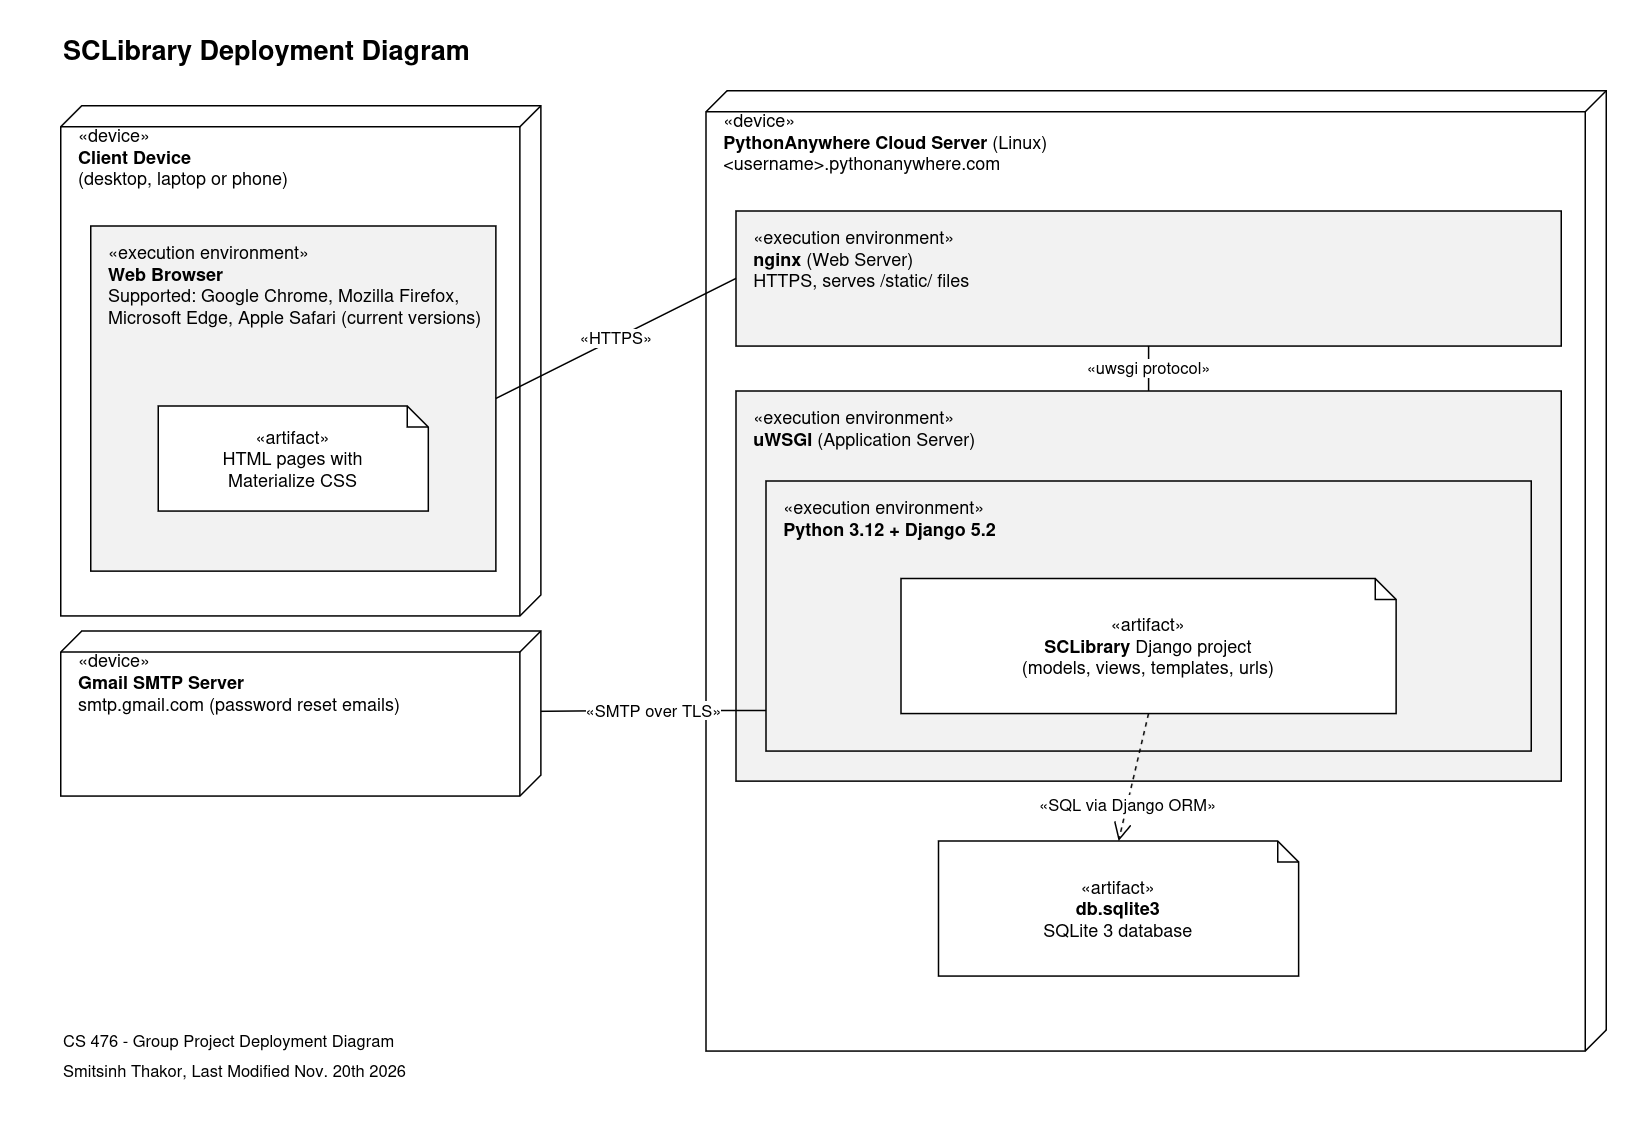

The diagram above was exported from draw.io. Its source (the exported page's mxGraphModel, read from the mxfile embedded in the PNG):
<mxGraphModel dx="1458" dy="790" grid="1" gridSize="10" guides="1" tooltips="1" connect="1" arrows="1" fold="1" page="1" pageScale="1" pageWidth="1100" pageHeight="760" background="#FFFFFF" math="0" shadow="0">
  <root>
    <mxCell id="0" />
    <mxCell id="1" parent="0" />
    <mxCell id="bg" parent="1" style="rounded=0;fillColor=#FFFFFF;strokeColor=none;" value="" vertex="1">
      <mxGeometry height="760" width="1100" as="geometry" />
    </mxCell>
    <mxCell id="title" parent="1" style="text;html=1;align=left;fontSize=18;fontColor=#000000;" value="&lt;b&gt;SCLibrary Deployment Diagram&lt;/b&gt;" vertex="1">
      <mxGeometry height="30" width="500" x="40" y="15" as="geometry" />
    </mxCell>
    <mxCell id="client" parent="1" style="shape=cube;size=14;direction=south;whiteSpace=wrap;html=1;verticalAlign=top;align=left;spacingLeft=10;spacingTop=6;container=1;collapsible=0;fillColor=#FFFFFF;strokeColor=#000000;fontColor=#000000;" value="«device»&lt;br&gt;&lt;b&gt;Client Device&lt;/b&gt;&lt;br&gt;(desktop, laptop or phone)" vertex="1">
      <mxGeometry height="340" width="320" x="40" y="70" as="geometry" />
    </mxCell>
    <mxCell id="browser" parent="client" style="rounded=0;whiteSpace=wrap;html=1;verticalAlign=top;align=left;spacingLeft=10;spacingTop=4;container=1;collapsible=0;fillColor=#F2F2F2;strokeColor=#000000;fontColor=#000000;" value="«execution environment»&lt;br&gt;&lt;b&gt;Web Browser&lt;/b&gt;&lt;br&gt;Supported: Google Chrome, Mozilla Firefox,&lt;br&gt;Microsoft Edge, Apple Safari (current versions)" vertex="1">
      <mxGeometry height="230" width="270" x="20" y="80" as="geometry" />
    </mxCell>
    <mxCell id="pages" parent="browser" style="shape=note;size=14;whiteSpace=wrap;html=1;align=center;verticalAlign=middle;fillColor=#FFFFFF;strokeColor=#000000;fontColor=#000000;" value="«artifact»&lt;br&gt;HTML pages with&lt;br&gt;Materialize CSS" vertex="1">
      <mxGeometry height="70" width="180" x="45" y="120" as="geometry" />
    </mxCell>
    <mxCell id="server" parent="1" style="shape=cube;size=14;direction=south;whiteSpace=wrap;html=1;verticalAlign=top;align=left;spacingLeft=10;spacingTop=6;container=1;collapsible=0;fillColor=#FFFFFF;strokeColor=#000000;fontColor=#000000;" value="«device»&lt;br&gt;&lt;b&gt;PythonAnywhere Cloud Server&lt;/b&gt; (Linux)&lt;br&gt;&amp;lt;username&amp;gt;.pythonanywhere.com" vertex="1">
      <mxGeometry height="640" width="600" x="470" y="60" as="geometry" />
    </mxCell>
    <mxCell id="nginx" parent="server" style="rounded=0;whiteSpace=wrap;html=1;verticalAlign=top;align=left;spacingLeft=10;spacingTop=4;container=1;collapsible=0;fillColor=#F2F2F2;strokeColor=#000000;fontColor=#000000;" value="«execution environment»&lt;br&gt;&lt;b&gt;nginx&lt;/b&gt; (Web Server)&lt;br&gt;HTTPS, serves /static/ files" vertex="1">
      <mxGeometry height="90" width="550" x="20" y="80" as="geometry" />
    </mxCell>
    <mxCell id="uwsgi" parent="server" style="rounded=0;whiteSpace=wrap;html=1;verticalAlign=top;align=left;spacingLeft=10;spacingTop=4;container=1;collapsible=0;fillColor=#F2F2F2;strokeColor=#000000;fontColor=#000000;" value="«execution environment»&lt;br&gt;&lt;b&gt;uWSGI&lt;/b&gt; (Application Server)" vertex="1">
      <mxGeometry height="260" width="550" x="20" y="200" as="geometry" />
    </mxCell>
    <mxCell id="django" parent="uwsgi" style="rounded=0;whiteSpace=wrap;html=1;verticalAlign=top;align=left;spacingLeft=10;spacingTop=4;container=1;collapsible=0;fillColor=#F2F2F2;strokeColor=#000000;fontColor=#000000;" value="«execution environment»&lt;br&gt;&lt;b&gt;Python 3.12 + Django 5.2&lt;/b&gt;" vertex="1">
      <mxGeometry height="180" width="510" x="20" y="60" as="geometry" />
    </mxCell>
    <mxCell id="app" parent="django" style="shape=note;size=14;whiteSpace=wrap;html=1;align=center;verticalAlign=middle;fillColor=#FFFFFF;strokeColor=#000000;fontColor=#000000;" value="«artifact»&lt;br&gt;&lt;b&gt;SCLibrary&lt;/b&gt; Django project&lt;br&gt;(models, views, templates, urls)" vertex="1">
      <mxGeometry height="90" width="330" x="90" y="65" as="geometry" />
    </mxCell>
    <mxCell id="db" parent="server" style="shape=note;size=14;whiteSpace=wrap;html=1;align=center;verticalAlign=middle;fillColor=#FFFFFF;strokeColor=#000000;fontColor=#000000;" value="«artifact»&lt;br&gt;&lt;b&gt;db.sqlite3&lt;/b&gt;&lt;br&gt;SQLite 3 database" vertex="1">
      <mxGeometry height="90" width="240" x="155" y="500" as="geometry" />
    </mxCell>
    <mxCell id="gmail" parent="1" style="shape=cube;size=14;direction=south;whiteSpace=wrap;html=1;verticalAlign=top;align=left;spacingLeft=10;spacingTop=6;container=1;collapsible=0;fillColor=#FFFFFF;strokeColor=#000000;fontColor=#000000;" value="«device»&lt;br&gt;&lt;b&gt;Gmail SMTP Server&lt;/b&gt;&lt;br&gt;smtp.gmail.com (password reset emails)" vertex="1">
      <mxGeometry height="110" width="320" x="40" y="420" as="geometry" />
    </mxCell>
    <mxCell id="e1" edge="1" parent="1" source="browser" style="endArrow=none;html=1;rounded=0;strokeColor=#000000;fontColor=#000000;labelBackgroundColor=#FFFFFF;;exitX=1;exitY=0.5;exitDx=0;exitDy=0;entryX=0;entryY=0.5;entryDx=0;entryDy=0;" target="nginx" value="«HTTPS»">
      <mxGeometry relative="1" as="geometry" />
    </mxCell>
    <mxCell id="e2" edge="1" parent="1" source="nginx" style="endArrow=none;html=1;rounded=0;strokeColor=#000000;fontColor=#000000;labelBackgroundColor=#FFFFFF;;exitX=0.5;exitY=1;exitDx=0;exitDy=0;entryX=0.5;entryY=0;entryDx=0;entryDy=0;" target="uwsgi" value="«uwsgi protocol»">
      <mxGeometry relative="1" as="geometry" />
    </mxCell>
    <mxCell id="e3" edge="1" parent="1" source="app" style="endArrow=open;endSize=10;dashed=1;html=1;rounded=0;strokeColor=#000000;fontColor=#000000;labelBackgroundColor=#FFFFFF;;exitX=0.5;exitY=1;exitDx=0;exitDy=0;entryX=0.5;entryY=0;entryDx=0;entryDy=0;" target="db" value="«SQL via Django ORM»">
      <mxGeometry relative="1" x="0.45" as="geometry">
        <mxPoint as="offset" />
      </mxGeometry>
    </mxCell>
    <mxCell id="e4" edge="1" parent="1" source="django" style="endArrow=none;html=1;rounded=0;strokeColor=#000000;fontColor=#000000;labelBackgroundColor=#FFFFFF;;exitX=0;exitY=0.85;exitDx=0;exitDy=0;" target="gmail" value="«SMTP over TLS»">
      <mxGeometry relative="1" as="geometry">
        <Array as="points">
          <mxPoint x="420" y="473" />
        </Array>
      </mxGeometry>
    </mxCell>
    <mxCell id="f1" parent="1" style="text;html=1;align=left;fontSize=11;fontColor=#000000;" value="CS 476 - Group Project Deployment Diagram" vertex="1">
      <mxGeometry height="20" width="400" x="40" y="680" as="geometry" />
    </mxCell>
    <mxCell id="f2" parent="1" style="text;html=1;align=left;fontSize=11;fontColor=#000000;" value="Smitsinh Thakor, Last Modified Nov. 20th 2026" vertex="1">
      <mxGeometry height="20" width="400" x="40" y="700" as="geometry" />
    </mxCell>
  </root>
</mxGraphModel>